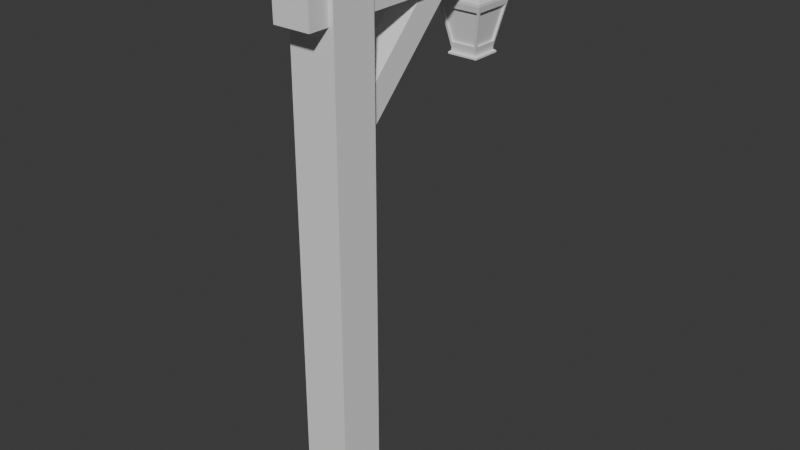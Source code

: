 # Source: lightpost.blend  (saved by Blender 4.2.66; exported with 4.5.12 LTS)
import bpy
from mathutils import Matrix  # noqa: F401  (used for matrix-valued properties, if any)

bpy.ops.wm.read_factory_settings(use_empty=True)
scene = bpy.context.scene
scene.name = 'Scene'

# ---- collections
col_collection = bpy.data.collections.new('Collection'); scene.collection.children.link(col_collection)

# ---- world
world_world = bpy.data.worlds.new('World'); scene.world = world_world
world_world.use_nodes = True; world_world.node_tree.nodes.clear()
_N = world_world.node_tree.nodes; _L = world_world.node_tree.links
n0 = _N.new('ShaderNodeOutputWorld'); n0.name = 'World Output'; n0.location = (300, 300)
n1 = _N.new('ShaderNodeBackground'); n1.name = 'Background'; n1.location = (10, 300)
n1.inputs[0].default_value = (0.05088, 0.05088, 0.05088, 1.0)
_L.new(n1.outputs[0], n0.inputs[0])
n0.is_active_output = True
world_world.color = (0.05088, 0.05088, 0.05088)
world_world.sun_shadow_jitter_overblur = 0.0

# ---- meshes
me_cube_001 = bpy.data.meshes.new('Cube.001')
me_cube_001.from_pydata([(-0.1777, -0.1831, 0.0004017), (-0.1777, -0.1831, 4.331), (-0.1777, 0.1718, 0.0004017), (-0.1777, 0.1718, 4.331), (0.1772, -0.1831, 0.0004017), (0.1772, -0.1831, 4.331), (0.1772, 0.1718, 0.0004017), (0.1772, 0.1718, 4.331), (-0.1436, 1.478, 3.814), (-0.1436, -0.3457, 3.799), (-0.1436, 1.476, 4.101), (-0.1436, -0.3481, 4.085), (0.1431, 1.478, 3.814), (0.1431, -0.3457, 3.799), (0.1431, 1.476, 4.101), (0.1431, -0.3481, 4.085), (-0.1008, 1.039, 3.836), (-0.1008, 0.1421, 2.924), (-0.1008, 0.896, 3.977), (-0.1008, -0.001257, 3.065), (0.1003, 1.039, 3.836), (0.1003, 0.1421, 2.924), (0.1003, 0.896, 3.977), (0.1003, -0.001257, 3.065), (-0.0002674, 1.427, 3.889), (-0.03703, 1.427, 3.863), (-0.05226, 1.427, 3.799), (-0.03703, 1.427, 3.735), (-0.0002674, 1.427, 3.708), (0.0365, 1.427, 3.735), (0.05173, 1.427, 3.799), (0.0365, 1.427, 3.863), (-0.0002673, 1.427, 3.868), (-0.02823, 1.427, 3.847), (-0.03981, 1.427, 3.799), (-0.02823, 1.427, 3.75), (-0.0002673, 1.427, 3.73), (0.02769, 1.427, 3.75), (0.03928, 1.427, 3.799), (0.02769, 1.427, 3.847), (-0.0002674, 1.416, 3.889), (-0.03703, 1.416, 3.863), (-0.05226, 1.416, 3.799), (-0.03703, 1.416, 3.735), (-0.0002674, 1.416, 3.708), (0.0365, 1.416, 3.735), (0.05173, 1.416, 3.799), (0.0365, 1.416, 3.863), (-0.0002673, 1.416, 3.868), (-0.02823, 1.416, 3.847), (-0.03981, 1.416, 3.799), (-0.02823, 1.416, 3.75), (-0.0002673, 1.416, 3.73), (0.02769, 1.416, 3.75), (0.03928, 1.416, 3.799), (0.02769, 1.416, 3.847), (-0.1114, 1.527, 3.254), (-0.1795, 1.595, 3.599), (-0.1114, 1.423, 3.254), (-0.1795, 1.423, 3.599), (-0.00693, 1.527, 3.254), (-0.00693, 1.595, 3.599), (-0.1026, 1.536, 3.297), (-0.1538, 1.587, 3.556), (-0.00693, 1.536, 3.297), (-0.00693, 1.587, 3.556), (-0.1026, 1.519, 3.297), (-0.1538, 1.57, 3.556), (-0.00693, 1.519, 3.297), (-0.00693, 1.57, 3.556), (-0.1198, 1.519, 3.296), (-0.1711, 1.57, 3.557), (-0.1198, 1.423, 3.296), (-0.1711, 1.423, 3.557), (-0.1026, 1.519, 3.296), (-0.154, 1.57, 3.557), (-0.1026, 1.423, 3.296), (-0.154, 1.423, 3.557), (-0.1114, 1.527, 3.234), (-0.1114, 1.423, 3.234), (-0.00693, 1.527, 3.234), (-0.1276, 1.544, 3.222), (-0.1276, 1.423, 3.222), (-0.00693, 1.544, 3.222), (-0.1276, 1.544, 3.209), (-0.1276, 1.423, 3.209), (-0.00693, 1.544, 3.209), (-0.00693, 1.423, 3.209), (-0.1795, 1.595, 3.619), (-0.1795, 1.423, 3.619), (-0.00693, 1.595, 3.619), (-0.1641, 1.58, 3.652), (-0.1641, 1.423, 3.652), (-0.00693, 1.58, 3.652), (-0.00693, 1.423, 3.652), (-0.1114, 1.318, 3.254), (-0.1795, 1.25, 3.599), (-0.00693, 1.318, 3.254), (-0.00693, 1.25, 3.599), (-0.1026, 1.31, 3.297), (-0.1538, 1.259, 3.556), (-0.00693, 1.31, 3.297), (-0.00693, 1.259, 3.556), (-0.1026, 1.327, 3.297), (-0.1538, 1.276, 3.556), (-0.00693, 1.327, 3.297), (-0.00693, 1.276, 3.556), (-0.1198, 1.327, 3.296), (-0.1711, 1.276, 3.557), (-0.1026, 1.327, 3.296), (-0.154, 1.276, 3.557), (-0.1114, 1.318, 3.234), (-0.00693, 1.318, 3.234), (-0.1276, 1.302, 3.222), (-0.00693, 1.302, 3.222), (-0.1276, 1.302, 3.209), (-0.00693, 1.302, 3.209), (-0.1795, 1.25, 3.619), (-0.00693, 1.25, 3.619), (-0.1641, 1.266, 3.652), (-0.00693, 1.266, 3.652), (0.09755, 1.527, 3.254), (0.1656, 1.595, 3.599), (0.09755, 1.423, 3.254), (0.1656, 1.423, 3.599), (0.08878, 1.536, 3.297), (0.1399, 1.587, 3.556), (0.08878, 1.519, 3.297), (0.1399, 1.57, 3.556), (0.1059, 1.519, 3.296), (0.1573, 1.57, 3.557), (0.1059, 1.423, 3.296), (0.1573, 1.423, 3.557), (0.08878, 1.519, 3.296), (0.1402, 1.57, 3.557), (0.08878, 1.423, 3.296), (0.1402, 1.423, 3.557), (0.09755, 1.527, 3.234), (0.09755, 1.423, 3.234), (0.1138, 1.544, 3.222), (0.1138, 1.423, 3.222), (0.1138, 1.544, 3.209), (0.1138, 1.423, 3.209), (0.1656, 1.595, 3.619), (0.1656, 1.423, 3.619), (0.1503, 1.58, 3.652), (0.1503, 1.423, 3.652), (0.09755, 1.318, 3.254), (0.1656, 1.25, 3.599), (0.08878, 1.31, 3.297), (0.1399, 1.259, 3.556), (0.08878, 1.327, 3.297), (0.1399, 1.276, 3.556), (0.1059, 1.327, 3.296), (0.1573, 1.276, 3.557), (0.08878, 1.327, 3.296), (0.1402, 1.276, 3.557), (0.09755, 1.318, 3.234), (0.1138, 1.302, 3.222), (0.1138, 1.302, 3.209), (0.1656, 1.25, 3.619), (0.1503, 1.266, 3.652), (-0.00693, 1.423, 3.769), (-0.00693, 1.377, 3.735), (-0.00693, 1.357, 3.655), (-0.00693, 1.488, 3.655), (-0.00693, 1.469, 3.735), (-0.00693, 1.423, 3.741), (-0.00693, 1.388, 3.716), (-0.00693, 1.373, 3.655), (-0.00693, 1.473, 3.655), (-0.00693, 1.458, 3.716), (0.007029, 1.423, 3.769), (0.007029, 1.377, 3.735), (0.007029, 1.357, 3.655), (0.007029, 1.488, 3.655), (0.007029, 1.469, 3.735), (0.007029, 1.423, 3.741), (0.007029, 1.388, 3.716), (0.007029, 1.373, 3.655), (0.007029, 1.473, 3.655), (0.007029, 1.458, 3.716)], [], [(0, 1, 3, 2), (2, 3, 7, 6), (6, 7, 5, 4), (4, 5, 1, 0), (2, 6, 4, 0), (7, 3, 1, 5), (8, 9, 11, 10), (10, 11, 15, 14), (14, 15, 13, 12), (12, 13, 9, 8), (10, 14, 12, 8), (15, 11, 9, 13), (16, 17, 19, 18), (18, 19, 23, 22), (22, 23, 21, 20), (20, 21, 17, 16), (18, 22, 20, 16), (23, 19, 17, 21), (25, 24, 32, 33), (24, 31, 39, 32), (30, 29, 37, 38), (28, 27, 35, 36), (26, 25, 33, 34), (31, 30, 38, 39), (29, 28, 36, 37), (27, 26, 34, 35), (41, 49, 48, 40), (40, 48, 55, 47), (46, 54, 53, 45), (44, 52, 51, 43), (42, 50, 49, 41), (47, 55, 54, 46), (45, 53, 52, 44), (43, 51, 50, 42), (28, 44, 43, 27), (35, 51, 52, 36), (29, 45, 44, 28), (36, 52, 53, 37), (30, 46, 45, 29), (37, 53, 54, 38), (31, 47, 46, 30), (38, 54, 55, 39), (24, 40, 47, 31), (25, 41, 40, 24), (39, 55, 48, 32), (32, 48, 49, 33), (26, 42, 41, 25), (33, 49, 50, 34), (27, 43, 42, 26), (34, 50, 51, 35), (61, 65, 63, 57), (56, 62, 64, 60), (56, 57, 63, 62), (57, 71, 73, 59), (62, 66, 68, 64), (65, 69, 67, 63), (76, 77, 75, 74), (58, 72, 70, 56), (57, 56, 70, 71), (71, 70, 74, 75), (71, 75, 77, 73), (72, 76, 74, 70), (68, 66, 67, 69), (60, 80, 78, 56), (56, 78, 79, 58), (80, 83, 81, 78), (78, 81, 82, 79), (87, 85, 84, 86), (83, 86, 84, 81), (81, 84, 85, 82), (57, 88, 90, 61), (59, 89, 88, 57), (88, 91, 93, 90), (89, 92, 91, 88), (94, 93, 91, 92), (98, 96, 100, 102), (95, 97, 101, 99), (95, 99, 100, 96), (96, 59, 73, 108), (99, 101, 105, 103), (102, 100, 104, 106), (76, 109, 110, 77), (58, 95, 107, 72), (96, 108, 107, 95), (108, 110, 109, 107), (108, 73, 77, 110), (72, 107, 109, 76), (105, 106, 104, 103), (97, 95, 111, 112), (95, 58, 79, 111), (112, 111, 113, 114), (111, 79, 82, 113), (87, 116, 115, 85), (114, 113, 115, 116), (113, 82, 85, 115), (96, 98, 118, 117), (59, 96, 117, 89), (117, 118, 120, 119), (89, 117, 119, 92), (94, 92, 119, 120), (61, 122, 126, 65), (121, 60, 64, 125), (121, 125, 126, 122), (122, 124, 132, 130), (125, 64, 68, 127), (65, 126, 128, 69), (135, 133, 134, 136), (123, 121, 129, 131), (122, 130, 129, 121), (130, 134, 133, 129), (130, 132, 136, 134), (131, 129, 133, 135), (68, 69, 128, 127), (60, 121, 137, 80), (121, 123, 138, 137), (80, 137, 139, 83), (137, 138, 140, 139), (87, 86, 141, 142), (83, 139, 141, 86), (139, 140, 142, 141), (122, 61, 90, 143), (124, 122, 143, 144), (143, 90, 93, 145), (144, 143, 145, 146), (94, 146, 145, 93), (98, 102, 150, 148), (147, 149, 101, 97), (147, 148, 150, 149), (148, 154, 132, 124), (149, 151, 105, 101), (102, 106, 152, 150), (135, 136, 156, 155), (123, 131, 153, 147), (148, 147, 153, 154), (154, 153, 155, 156), (154, 156, 136, 132), (131, 135, 155, 153), (105, 151, 152, 106), (97, 112, 157, 147), (147, 157, 138, 123), (112, 114, 158, 157), (157, 158, 140, 138), (87, 142, 159, 116), (114, 116, 159, 158), (158, 159, 142, 140), (148, 160, 118, 98), (124, 144, 160, 148), (160, 161, 120, 118), (144, 146, 161, 160), (94, 120, 161, 146), (163, 162, 167, 168), (162, 166, 171, 167), (164, 163, 168, 169), (166, 165, 170, 171), (173, 178, 177, 172), (172, 177, 181, 176), (174, 179, 178, 173), (176, 181, 180, 175), (166, 176, 175, 165), (170, 180, 181, 171), (162, 172, 176, 166), (163, 173, 172, 162), (171, 181, 177, 167), (167, 177, 178, 168), (164, 174, 173, 163), (168, 178, 179, 169), (126, 125, 127, 128), (150, 152, 151, 149), (100, 99, 103, 104), (63, 67, 66, 62)])
_uv = me_cube_001.uv_layers.new(name='UVMap')
_uv.uv.foreach_set('vector', [0.375, 0.0, 0.625, 0.0, 0.625, 0.25, 0.375, 0.25, 0.375, 0.25, 0.625, 0.25, 0.625, 0.5, 0.375, 0.5, 0.375, 0.5, 0.625, 0.5, 0.625, 0.75, 0.375, 0.75, 0.375, 0.75, 0.625, 0.75, 0.625, 1.0, 0.375, 1.0, 0.125, 0.5, 0.375, 0.5, 0.375, 0.75, 0.125, 0.75, 0.625, 0.5, 0.875, 0.5, 0.875, 0.75, 0.625, 0.75, 0.375, 0.0, 0.625, 0.0, 0.625, 0.25, 0.375, 0.25, 0.375, 0.25, 0.625, 0.25, 0.625, 0.5, 0.375, 0.5, 0.375, 0.5, 0.625, 0.5, 0.625, 0.75, 0.375, 0.75, 0.375, 0.75, 0.625, 0.75, 0.625, 1.0, 0.375, 1.0, 0.125, 0.5, 0.375, 0.5, 0.375, 0.75, 0.125, 0.75, 0.625, 0.5, 0.875, 0.5, 0.875, 0.75, 0.625, 0.75, 0.375, 0.0, 0.625, 0.0, 0.625, 0.25, 0.375, 0.25, 0.375, 0.25, 0.625, 0.25, 0.625, 0.5, 0.375, 0.5, 0.375, 0.5, 0.625, 0.5, 0.625, 0.75, 0.375, 0.75, 0.375, 0.75, 0.625, 0.75, 0.625, 1.0, 0.375, 1.0, 0.125, 0.5, 0.375, 0.5, 0.375, 0.75, 0.125, 0.75, 0.625, 0.5, 0.875, 0.5, 0.875, 0.75, 0.625, 0.75, 0.0, 0.0, 0.0, 0.0, 0.0, 0.0, 0.0, 0.0, 0.0, 0.0, 0.0, 0.0, 0.0, 0.0, 0.0, 0.0, 0.0, 0.0, 0.0, 0.0, 0.0, 0.0, 0.0, 0.0, 0.0, 0.0, 0.0, 0.0, 0.0, 0.0, 0.0, 0.0, 0.0, 0.0, 0.0, 0.0, 0.0, 0.0, 0.0, 0.0, 0.0, 0.0, 0.0, 0.0, 0.0, 0.0, 0.0, 0.0, 0.0, 0.0, 0.0, 0.0, 0.0, 0.0, 0.0, 0.0, 0.0, 0.0, 0.0, 0.0, 0.0, 0.0, 0.0, 0.0, 0.0, 0.0, 0.0, 0.0, 0.0, 0.0, 0.0, 0.0, 0.0, 0.0, 0.0, 0.0, 0.0, 0.0, 0.0, 0.0, 0.0, 0.0, 0.0, 0.0, 0.0, 0.0, 0.0, 0.0, 0.0, 0.0, 0.0, 0.0, 0.0, 0.0, 0.0, 0.0, 0.0, 0.0, 0.0, 0.0, 0.0, 0.0, 0.0, 0.0, 0.0, 0.0, 0.0, 0.0, 0.0, 0.0, 0.0, 0.0, 0.0, 0.0, 0.0, 0.0, 0.0, 0.0, 0.0, 0.0, 0.0, 0.0, 0.0, 0.0, 0.0, 0.0, 0.0, 0.0, 0.0, 0.0, 0.0, 0.0, 0.0, 0.0, 0.0, 0.0, 0.0, 0.0, 0.0, 0.0, 0.0, 0.0, 0.0, 0.0, 0.0, 0.0, 0.0, 0.0, 0.0, 0.0, 0.0, 0.0, 0.0, 0.0, 0.0, 0.0, 0.0, 0.0, 0.0, 0.0, 0.0, 0.0, 0.0, 0.0, 0.0, 0.0, 0.0, 0.0, 0.0, 0.0, 0.0, 0.0, 0.0, 0.0, 0.0, 0.0, 0.0, 0.0, 0.0, 0.0, 0.0, 0.0, 0.0, 0.0, 0.0, 0.0, 0.0, 0.0, 0.0, 0.0, 0.0, 0.0, 0.0, 0.0, 0.0, 0.0, 0.0, 0.0, 0.0, 0.0, 0.0, 0.0, 0.0, 0.0, 0.0, 0.0, 0.0, 0.0, 0.0, 0.0, 0.0, 0.0, 0.0, 0.0, 0.0, 0.0, 0.0, 0.0, 0.0, 0.0, 0.0, 0.0, 0.0, 0.0, 0.0, 0.0, 0.0, 0.0, 0.0, 0.0, 0.0, 0.0, 0.0, 0.0, 0.0, 0.0, 0.0, 0.0, 0.0, 0.0, 0.0, 0.0, 0.0, 0.0, 0.0, 0.0, 0.0, 0.0, 0.0, 0.0, 0.0, 0.0, 0.0, 0.0, 0.0, 0.0, 0.0, 0.0, 0.0, 0.0, 0.0, 0.0, 0.0, 0.0, 0.0, 0.0, 0.0, 0.0, 0.0, 0.0, 0.0, 0.0, 0.0, 0.0, 0.0, 0.0, 0.0, 0.0, 0.0, 0.0, 0.0, 0.0, 0.0, 0.0, 0.0, 0.0, 0.0, 0.0, 0.0, 0.0, 0.0, 0.0, 0.0, 0.0, 0.0, 0.0, 0.0, 0.0, 0.0, 0.0, 0.0, 0.0, 0.0, 0.0, 0.0, 0.0, 0.0, 0.0, 0.0, 0.0, 0.0, 0.0, 0.0, 0.0, 0.0, 0.0, 0.0, 0.0, 0.0, 0.0, 0.0, 0.0, 0.0, 0.0, 0.0, 0.0, 0.0, 0.0, 0.0, 0.0, 0.0, 0.0, 0.0, 0.0, 0.0, 0.0, 0.0, 0.0, 0.0, 0.0, 0.0, 0.0, 0.0, 0.0, 0.0, 0.0, 0.0, 0.0, 0.0, 0.0, 0.0, 0.0, 0.0, 0.0, 0.0, 0.0, 0.0, 0.0, 0.0, 0.0, 0.0, 0.0, 0.0, 0.0, 0.0, 0.0, 0.0, 0.0, 0.0, 0.0, 0.0, 0.0, 0.0, 0.0, 0.0, 0.0, 0.0, 0.0, 0.0, 0.0, 0.0, 0.0, 0.0, 0.0, 0.0, 0.0, 0.0, 0.0, 0.0, 0.0, 0.0, 0.0, 0.0, 0.0, 0.0, 0.0, 0.0, 0.0, 0.0, 0.0, 0.0, 0.0, 0.0, 0.0, 0.0, 0.0, 0.0, 0.0, 0.0, 0.0, 0.0, 0.0, 0.0, 0.0, 0.0, 0.0, 0.0, 0.0, 0.0, 0.0, 0.0, 0.0, 0.0, 0.0, 0.0, 0.0, 0.0, 0.0, 0.0, 0.0, 0.0, 0.0, 0.0, 0.0, 0.0, 0.0, 0.0, 0.0, 0.0, 0.0, 0.0, 0.0, 0.0, 0.0, 0.0, 0.0, 0.0, 0.0, 0.0, 0.0, 0.0, 0.0, 0.0, 0.0, 0.0, 0.0, 0.0, 0.0, 0.0, 0.0, 0.0, 0.0, 0.0, 0.0, 0.0, 0.0, 0.0, 0.0, 0.0, 0.0, 0.0, 0.0, 0.0, 0.0, 0.0, 0.0, 0.0, 0.0, 0.0, 0.0, 0.0, 0.0, 0.0, 0.0, 0.0, 0.0, 0.0, 0.0, 0.0, 0.0, 0.0, 0.0, 0.0, 0.0, 0.0, 0.0, 0.0, 0.0, 0.0, 0.0, 0.0, 0.0, 0.0, 0.0, 0.0, 0.0, 0.0, 0.0, 0.0, 0.0, 0.0, 0.0, 0.0, 0.0, 0.0, 0.0, 0.0, 0.0, 0.0, 0.0, 0.0, 0.0, 0.0, 0.0, 0.0, 0.0, 0.0, 0.0, 0.0, 0.0, 0.0, 0.0, 0.0, 0.0, 0.0, 0.0, 0.0, 0.0, 0.0, 0.0, 0.0, 0.0, 0.0, 0.0, 0.0, 0.0, 0.0, 0.0, 0.0, 0.0, 0.0, 0.0, 0.0, 0.0, 0.0, 0.0, 0.0, 0.0, 0.0, 0.0, 0.0, 0.0, 0.0, 0.0, 0.0, 0.0, 0.0, 0.0, 0.0, 0.0, 0.0, 0.0, 0.0, 0.0, 0.0, 0.0, 0.0, 0.0, 0.0, 0.0, 0.0, 0.0, 0.0, 0.0, 0.0, 0.0, 0.0, 0.0, 0.0, 0.0, 0.0, 0.0, 0.0, 0.0, 0.0, 0.0, 0.0, 0.0, 0.0, 0.0, 0.0, 0.0, 0.0, 0.0, 0.0, 0.0, 0.0, 0.0, 0.0, 0.0, 0.0, 0.0, 0.0, 0.0, 0.0, 0.0, 0.0, 0.0, 0.0, 0.0, 0.0, 0.0, 0.0, 0.0, 0.0, 0.0, 0.0, 0.0, 0.0, 0.0, 0.0, 0.0, 0.0, 0.0, 0.0, 0.0, 0.0, 0.0, 0.0, 0.0, 0.0, 0.0, 0.0, 0.0, 0.0, 0.0, 0.0, 0.0, 0.0, 0.0, 0.0, 0.0, 0.0, 0.0, 0.0, 0.0, 0.0, 0.0, 0.0, 0.0, 0.0, 0.0, 0.0, 0.0, 0.0, 0.0, 0.0, 0.0, 0.0, 0.0, 0.0, 0.0, 0.0, 0.0, 0.0, 0.0, 0.0, 0.0, 0.0, 0.0, 0.0, 0.0, 0.0, 0.0, 0.0, 0.0, 0.0, 0.0, 0.0, 0.0, 0.0, 0.0, 0.0, 0.0, 0.0, 0.0, 0.0, 0.0, 0.0, 0.0, 0.0, 0.0, 0.0, 0.0, 0.0, 0.0, 0.0, 0.0, 0.0, 0.0, 0.0, 0.0, 0.0, 0.0, 0.0, 0.0, 0.0, 0.0, 0.0, 0.0, 0.0, 0.0, 0.0, 0.0, 0.0, 0.0, 0.0, 0.0, 0.0, 0.0, 0.0, 0.0, 0.0, 0.0, 0.0, 0.0, 0.0, 0.0, 0.0, 0.0, 0.0, 0.0, 0.0, 0.0, 0.0, 0.0, 0.0, 0.0, 0.0, 0.0, 0.0, 0.0, 0.0, 0.0, 0.0, 0.0, 0.0, 0.0, 0.0, 0.0, 0.0, 0.0, 0.0, 0.0, 0.0, 0.0, 0.0, 0.0, 0.0, 0.0, 0.0, 0.0, 0.0, 0.0, 0.0, 0.0, 0.0, 0.0, 0.0, 0.0, 0.0, 0.0, 0.0, 0.0, 0.0, 0.0, 0.0, 0.0, 0.0, 0.0, 0.0, 0.0, 0.0, 0.0, 0.0, 0.0, 0.0, 0.0, 0.0, 0.0, 0.0, 0.0, 0.0, 0.0, 0.0, 0.0, 0.0, 0.0, 0.0, 0.0, 0.0, 0.0, 0.0, 0.0, 0.0, 0.0, 0.0, 0.0, 0.0, 0.0, 0.0, 0.0, 0.0, 0.0, 0.0, 0.0, 0.0, 0.0, 0.0, 0.0, 0.0, 0.0, 0.0, 0.0, 0.0, 0.0, 0.0, 0.0, 0.0, 0.0, 0.0, 0.0, 0.0, 0.0, 0.0, 0.0, 0.0, 0.0, 0.0, 0.0, 0.0, 0.0, 0.0, 0.0, 0.0, 0.0, 0.0, 0.0, 0.0, 0.0, 0.0, 0.0, 0.0, 0.0, 0.0, 0.0, 0.0, 0.0, 0.0, 0.0, 0.0, 0.0, 0.0, 0.0, 0.0, 0.0, 0.0, 0.0, 0.0, 0.0, 0.0, 0.0, 0.0, 0.0, 0.0, 0.0, 0.0, 0.0, 0.0, 0.0, 0.0, 0.0, 0.0, 0.0, 0.0, 0.0, 0.0, 0.0, 0.0, 0.0, 0.0, 0.0, 0.0, 0.0, 0.0, 0.0, 0.0, 0.0, 0.0, 0.0, 0.0, 0.0, 0.0, 0.0, 0.0, 0.0, 0.0, 0.0, 0.0, 0.0, 0.0, 0.0, 0.0, 0.0, 0.0, 0.0, 0.0, 0.0, 0.0, 0.0, 0.0, 0.0, 0.0, 0.0, 0.0, 0.0, 0.0, 0.0, 0.0, 0.0, 0.0, 0.0, 0.0, 0.0, 0.0, 0.0, 0.0, 0.0, 0.0, 0.0, 0.0, 0.0, 0.0, 0.0, 0.0, 0.0, 0.0, 0.0, 0.0, 0.0, 0.0, 0.0, 0.0, 0.0, 0.0, 0.0, 0.0, 0.0, 0.0, 0.0, 0.0, 0.0, 0.0, 0.0, 0.0, 0.0, 0.0, 0.0, 0.0, 0.0, 0.0, 0.0, 0.0, 0.0, 0.0, 0.0, 0.0, 0.0, 0.0, 0.0, 0.0, 0.0, 0.0, 0.0, 0.0, 0.0, 0.0, 0.0, 0.0, 0.0, 0.0, 0.0, 0.0, 0.0, 0.0, 0.0, 0.0, 0.0, 0.0, 0.0, 0.0, 0.0, 0.0, 0.0, 0.0, 0.0, 0.0, 0.0, 0.0, 0.0, 0.0, 0.0, 0.0, 0.0, 0.0, 0.0, 0.0, 0.0, 0.0, 0.0, 0.0, 0.0, 0.0, 0.0, 0.0, 0.0, 0.0, 0.0, 0.0, 0.0, 0.0, 0.0, 0.0, 0.0, 0.0, 0.0, 0.0, 0.0, 0.0, 0.0, 0.0, 0.0, 0.0, 0.0, 0.0, 0.0, 0.0, 0.0, 0.0, 0.0, 0.0, 0.0, 0.0, 0.0, 0.0, 0.0, 0.0, 0.0, 0.0, 0.0, 0.0, 0.0, 0.0, 0.0, 0.0, 0.0, 0.0, 0.0, 0.0, 0.0, 0.0, 0.0, 0.0, 0.0, 0.0, 0.0, 0.0, 0.0, 0.0, 0.0, 0.0, 0.0, 0.0, 0.0, 0.0, 0.0, 0.0, 0.0, 0.0, 0.0, 0.0, 0.0, 0.0, 0.0, 0.0, 0.0, 0.0, 0.0, 0.0, 0.0, 0.0, 0.0, 0.0, 0.0, 0.0, 0.0, 0.0, 0.0, 0.0, 0.0, 0.0, 0.0, 0.0, 0.0, 0.0, 0.0, 0.0, 0.0, 0.0, 0.0, 0.0, 0.0, 0.0, 0.0, 0.0, 0.0, 0.0, 0.0, 0.0, 0.0, 0.0, 0.0, 0.0, 0.0, 0.0, 0.0, 0.0, 0.0, 0.0, 0.0, 0.0, 0.0, 0.0, 0.0, 0.0, 0.0, 0.0, 0.0, 0.0, 0.0, 0.0, 0.0, 0.0, 0.0, 0.0, 0.0, 0.0, 0.0, 0.0, 0.0, 0.0, 0.0, 0.0, 0.0, 0.0, 0.0, 0.0, 0.0, 0.0, 0.0, 0.0, 0.0, 0.0, 0.0, 0.0, 0.0, 0.0, 0.0, 0.0, 0.0, 0.0, 0.0, 0.0, 0.0, 0.0, 0.0, 0.0, 0.0, 0.0, 0.0, 0.0, 0.0, 0.0, 0.0, 0.0, 0.0, 0.0, 0.0, 0.0, 0.0, 0.0, 0.0, 0.0, 0.0, 0.0, 0.0])
me_cube_001.update()

# ---- objects
ob_farola = bpy.data.objects.new('farola', me_cube_001)

# ---- transforms, parenting, visibility, modifiers, constraints
ob_farola.location = (0.0, 0.0, 0.0)

# ---- collection membership
col_collection.objects.link(ob_farola)

# ---- scene / render settings (as saved in the file)
scene.frame_start = 1; scene.frame_end = 250; scene.frame_set(1)
scene.render.engine = 'BLENDER_EEVEE_NEXT'
bpy.context.view_layer.update()

# ---- added for rendering (the .blend has no active camera and no usable light): camera, sun
cam_auto = bpy.data.cameras.new('AutoCamera')
cam_auto.lens = 50.0
cam_auto.sensor_width = 36.0
cam_auto.clip_end = 1000.0
ob_auto_camera = bpy.data.objects.new('AutoCamera', cam_auto)
scene.collection.objects.link(ob_auto_camera)
ob_auto_camera.location = (4.40339, -4.66181, 5.68956)
ob_auto_camera.rotation_euler = (1.09748, -7.21219e-08, 0.694738)
scene.camera = ob_auto_camera
light_auto_sun = bpy.data.lights.new('AutoSun', 'SUN')
light_auto_sun.energy = 3.0
light_auto_sun.angle = 0.0523599
ob_auto_sun = bpy.data.objects.new('AutoSun', light_auto_sun)
scene.collection.objects.link(ob_auto_sun)
ob_auto_sun.rotation_euler = (0.872665, 0.174533, 0.523599)
bpy.context.view_layer.update()
